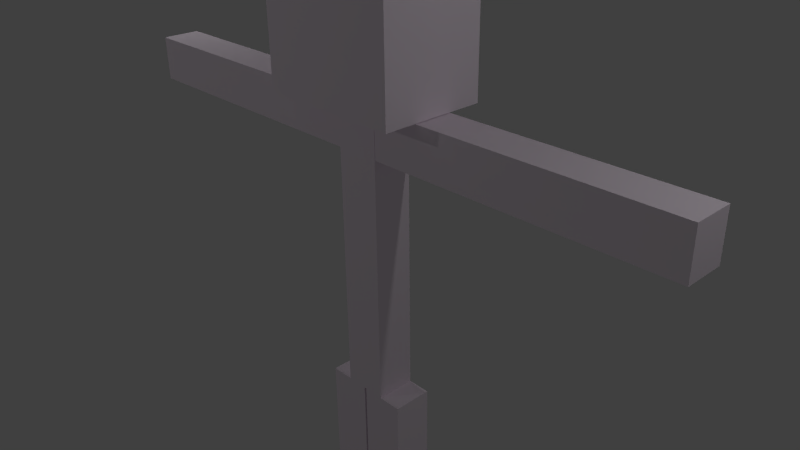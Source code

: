 # Source: P0_AlbertGuzmanEspadas.blend  (saved by Blender 2.75.0; exported with 4.5.12 LTS)
import bpy
from mathutils import Matrix  # noqa: F401  (used for matrix-valued properties, if any)

bpy.ops.wm.read_factory_settings(use_empty=True)
scene = bpy.context.scene
scene.name = 'Scene'

# ---- collections
col_collection_1 = bpy.data.collections.new('Collection 1'); scene.collection.children.link(col_collection_1)

# ---- materials (node trees are filled in below, after node groups)
mat_material_001 = bpy.data.materials.new('Material.001')
mat_material_001.alpha_threshold = 0.0
mat_material_001.use_transparent_shadow = False
mat_material_001.diffuse_color = (1.0, 0.8941, 0.9933, 1.0)
mat_material_001.roughness = 0.5
mat_material_001.specular_intensity = 0.0

# ---- material node trees

# ---- world
world_world = bpy.data.worlds.new('World'); scene.world = world_world
world_world.color = (0.05088, 0.05088, 0.05088)
world_world.use_sun_shadow = False
world_world.sun_shadow_jitter_overblur = 0.0
world_world.cycles.sampling_method = 'MANUAL'
world_world.cycles.sample_map_resolution = 256

# ---- cameras
cam_camera = bpy.data.cameras.new('Camera')
cam_camera.clip_end = 100.0
cam_camera.lens = 35.0
cam_camera.sensor_width = 32.0
cam_camera.sensor_height = 18.0
cam_camera.ortho_scale = 7.314
cam_camera.dof.focus_distance = 0.0
cam_camera.dof.aperture_fstop = 128.0

# ---- lights
light_lamp = bpy.data.lights.new('Lamp', 'POINT')
light_lamp.transmission_factor = 0.0
light_lamp.cutoff_distance = 30.0
light_lamp.energy = 100.0
light_lamp.shadow_buffer_clip_start = 1.001
light_lamp.shadow_soft_size = 0.1
light_lamp.shadow_maximum_resolution = 0.006
light_lamp.use_absolute_resolution = True
light_lamp.cycles.use_multiple_importance_sampling = False
light_lamp_001 = bpy.data.lights.new('Lamp.001', 'POINT')
light_lamp_001.transmission_factor = 0.0
light_lamp_001.cutoff_distance = 30.0
light_lamp_001.energy = 100.0
light_lamp_001.shadow_buffer_clip_start = 1.001
light_lamp_001.shadow_soft_size = 0.1
light_lamp_001.shadow_maximum_resolution = 0.006
light_lamp_001.use_absolute_resolution = True
light_lamp_001.cycles.use_multiple_importance_sampling = False
light_lamp_002 = bpy.data.lights.new('Lamp.002', 'POINT')
light_lamp_002.transmission_factor = 0.0
light_lamp_002.cutoff_distance = 30.0
light_lamp_002.energy = 100.0
light_lamp_002.shadow_buffer_clip_start = 1.001
light_lamp_002.shadow_soft_size = 0.1
light_lamp_002.shadow_maximum_resolution = 0.006
light_lamp_002.use_absolute_resolution = True
light_lamp_002.cycles.use_multiple_importance_sampling = False
light_lamp_003 = bpy.data.lights.new('Lamp.003', 'POINT')
light_lamp_003.transmission_factor = 0.0
light_lamp_003.cutoff_distance = 30.0
light_lamp_003.energy = 100.0
light_lamp_003.shadow_buffer_clip_start = 1.001
light_lamp_003.shadow_soft_size = 0.1
light_lamp_003.shadow_maximum_resolution = 0.006
light_lamp_003.use_absolute_resolution = True
light_lamp_003.cycles.use_multiple_importance_sampling = False
light_lamp_004 = bpy.data.lights.new('Lamp.004', 'POINT')
light_lamp_004.transmission_factor = 0.0
light_lamp_004.cutoff_distance = 30.0
light_lamp_004.energy = 100.0
light_lamp_004.shadow_buffer_clip_start = 1.001
light_lamp_004.shadow_soft_size = 0.1
light_lamp_004.shadow_maximum_resolution = 0.006
light_lamp_004.use_absolute_resolution = True
light_lamp_004.cycles.use_multiple_importance_sampling = False

# ---- meshes
me_cube_002 = bpy.data.meshes.new('Cube.002')
me_cube_002.from_pydata([(-1.0, -0.7134, 2.045), (-1.0, -0.7134, 4.045), (-1.0, 0.7159, 2.045), (-1.0, 0.7159, 4.045), (1.0, -0.7134, 2.045), (1.0, -0.7134, 4.045), (1.0, 0.7159, 2.045), (1.0, 0.7159, 4.045), (-0.3108, -0.2739, -2.006), (-0.3108, -0.2739, 2.039), (-0.3108, 0.2764, -2.006), (-0.3108, 0.2764, 2.039), (0.3108, -0.2739, -2.006), (0.3108, -0.2739, 2.039), (0.3108, 0.2764, -2.006), (0.3108, 0.2764, 2.039), (0.01868, -0.2739, -6.051), (0.01868, -0.2739, -2.006), (0.01868, 0.2764, -6.051), (0.01868, 0.2764, -2.006), (0.6403, -0.2739, -6.051), (0.6403, -0.2739, -2.006), (0.6403, 0.2764, -6.051), (0.6403, 0.2764, -2.006), (-0.6369, -0.2739, -6.051), (-0.6369, -0.2739, -2.006), (-0.6369, 0.2764, -6.051), (-0.6369, 0.2764, -2.006), (-0.01524, -0.2739, -6.051), (-0.01524, -0.2739, -2.006), (-0.01524, 0.2764, -6.051), (-0.01524, 0.2764, -2.006), (0.3086, -0.2667, 2.035), (4.353, -0.2667, 2.035), (0.3086, 0.2693, 2.035), (4.353, 0.2693, 2.035), (0.3086, -0.2667, 1.414), (4.353, -0.2667, 1.414), (0.3086, 0.2693, 1.414), (4.353, 0.2693, 1.414), (-4.317, -0.2667, 2.035), (-0.2729, -0.2667, 2.035), (-4.317, 0.2693, 2.035), (-0.2729, 0.2693, 2.035), (-4.317, -0.2667, 1.414), (-0.2729, -0.2667, 1.414), (-4.317, 0.2693, 1.414), (-0.2729, 0.2693, 1.414)], [], [(1, 3, 2, 0), (3, 7, 6, 2), (7, 5, 4, 6), (5, 1, 0, 4), (0, 2, 6, 4), (5, 7, 3, 1), (9, 11, 10, 8), (11, 15, 14, 10), (15, 13, 12, 14), (13, 9, 8, 12), (8, 10, 14, 12), (13, 15, 11, 9), (17, 19, 18, 16), (19, 23, 22, 18), (23, 21, 20, 22), (21, 17, 16, 20), (16, 18, 22, 20), (21, 23, 19, 17), (25, 27, 26, 24), (27, 31, 30, 26), (31, 29, 28, 30), (29, 25, 24, 28), (24, 26, 30, 28), (29, 31, 27, 25), (33, 35, 34, 32), (35, 39, 38, 34), (39, 37, 36, 38), (37, 33, 32, 36), (32, 34, 38, 36), (37, 39, 35, 33), (41, 43, 42, 40), (43, 47, 46, 42), (47, 45, 44, 46), (45, 41, 40, 44), (40, 42, 46, 44), (45, 47, 43, 41)])
_uv = me_cube_002.uv_layers.new(name='UVMap')
_uv.uv.foreach_set('vector', [0.2213, 0.0, 0.3794, 0.0, 0.3794, 0.2296, 0.2213, 0.2296, 0.0, 0.2296, 0.0, 3.421e-08, 0.2213, 0.0, 0.2213, 0.2296, 0.3794, 0.4592, 0.2213, 0.4592, 0.2213, 0.2296, 0.3794, 0.2296, 0.0, 0.2296, 0.2213, 0.2296, 0.2213, 0.4592, 1.978e-08, 0.4592, 0.5375, 0.2296, 0.3794, 0.2296, 0.3794, 4.106e-08, 0.5375, 0.0, 0.3794, 0.2296, 0.5375, 0.2296, 0.5375, 0.4592, 0.3794, 0.4592, 0.4197, 0.4592, 0.4806, 0.4592, 0.4806, 0.9235, 0.4197, 0.9235, 0.2213, 0.4592, 0.29, 0.4592, 0.29, 0.9235, 0.2213, 0.9235, 0.6751, 0.9286, 0.6142, 0.9286, 0.6142, 0.4643, 0.6751, 0.4643, 0.1376, 0.4592, 0.2063, 0.4592, 0.2063, 0.9235, 0.1376, 0.9235, 0.1376, 0.9235, 0.1984, 0.9235, 0.1984, 0.9949, 0.1376, 0.9949, 0.06088, 0.9949, 1.319e-08, 0.9949, 0.0, 0.9235, 0.06088, 0.9235, 0.3588, 0.4592, 0.4197, 0.4592, 0.4197, 0.9235, 0.3588, 0.9235, 0.06878, 0.4592, 0.1376, 0.4592, 0.1376, 0.9235, 0.06878, 0.9235, 0.736, 0.9286, 0.6751, 0.9286, 0.6751, 0.4643, 0.736, 0.4643, 0.8126, 0.0, 0.8814, 0.0, 0.8814, 0.4643, 0.8126, 0.4643, 0.3202, 0.9949, 0.2593, 0.9949, 0.2593, 0.9235, 0.3202, 0.9235, 0.4197, 0.9235, 0.4806, 0.9235, 0.4806, 0.9949, 0.4197, 0.9949, 0.5375, 0.4643, 0.5984, 0.4643, 0.5984, 0.9286, 0.5375, 0.9286, 0.29, 0.4592, 0.3588, 0.4592, 0.3588, 0.9235, 0.29, 0.9235, 0.8047, 0.9286, 0.7439, 0.9286, 0.7439, 0.4643, 0.8047, 0.4643, 0.0, 0.4592, 0.06878, 0.4592, 0.06878, 0.9235, 3.915e-08, 0.9235, 0.2593, 0.9949, 0.1984, 0.9949, 0.1984, 0.9235, 0.2593, 0.9235, 0.07667, 0.9235, 0.1376, 0.9235, 0.1376, 0.9949, 0.07667, 0.9949, 0.9407, 0.0, 1.0, 0.0, 1.0, 0.4643, 0.9407, 0.4643, 0.6751, 0.0, 0.7439, 0.0, 0.7439, 0.4643, 0.6751, 0.4643, 0.8221, 0.4643, 0.8814, 0.4643, 0.8814, 0.9286, 0.8221, 0.9286, 0.7439, 0.0, 0.8126, 0.0, 0.8126, 0.4643, 0.7439, 0.4643, 0.5984, 0.9286, 0.6577, 0.9286, 0.6577, 1.0, 0.5984, 1.0, 0.6577, 0.9286, 0.717, 0.9286, 0.717, 1.0, 0.6577, 1.0, 0.8814, 6.843e-09, 0.9407, 0.0, 0.9407, 0.4643, 0.8814, 0.4643, 0.5375, 1.026e-08, 0.6063, 0.0, 0.6063, 0.4643, 0.5375, 0.4643, 0.8814, 0.4643, 0.9407, 0.4643, 0.9407, 0.9286, 0.8814, 0.9286, 0.6063, 1.026e-08, 0.6751, 0.0, 0.6751, 0.4643, 0.6063, 0.4643, 0.3604, 0.9235, 0.4197, 0.9235, 0.4197, 0.9949, 0.3604, 0.9949, 0.5968, 1.0, 0.5375, 1.0, 0.5375, 0.9286, 0.5968, 0.9286])
me_cube_002.materials.append(mat_material_001)
me_cube_002.use_remesh_preserve_volume = False
me_cube_002.use_remesh_preserve_attributes = False
me_cube_002.use_mirror_vertex_groups = False
me_cube_002.update()
arm_ossos = bpy.data.armatures.new('ossos')  # bones are not reproduced

# ---- objects
ob_armature = bpy.data.objects.new('Armature', arm_ossos)
ob_pierna1 = bpy.data.objects.new('pierna1', me_cube_002)
ob_lamp = bpy.data.objects.new('Lamp', light_lamp)
ob_camera = bpy.data.objects.new('Camera', cam_camera)
ob_lamp_001 = bpy.data.objects.new('Lamp.001', light_lamp_001)
ob_lamp_002 = bpy.data.objects.new('Lamp.002', light_lamp_002)
ob_lamp_003 = bpy.data.objects.new('Lamp.003', light_lamp_003)
ob_lamp_004 = bpy.data.objects.new('Lamp.004', light_lamp_004)

# ---- transforms, parenting, visibility, modifiers, constraints
ob_armature.location = (0.05902, -0.2782, -1.923)
ob_armature.scale = (0.336, 1.0, 0.5029)
ob_armature.hide_viewport = True
ob_armature.lineart.crease_threshold = 0.0
ob_pierna1.parent = ob_armature
ob_pierna1.matrix_parent_inverse = Matrix(((2.976, 0.0, 0.0, 0.02048), (0.0, 1.0, 0.0, 0.2782), (0.0, 0.0, 1.988, 3.954), (0.0, 0.0, 0.0, 1.0)))
ob_pierna1.location = (0.0, 0.0, 0.0)
ob_pierna1.lineart.crease_threshold = 0.0
_vg = ob_pierna1.vertex_groups.new(name='cintura')
for _i, _w in zip([8, 10, 11, 12, 14, 25, 27, 29, 31], [0.8745, 0.8417, 0.005153, 0.03744, 0.4083, 0.06829, 0.05983, 0.8797, 0.2174]): _vg.add([_i], _w, 'REPLACE')
_vg = ob_pierna1.vertex_groups.new(name='tronc')
_vg = ob_pierna1.vertex_groups.new(name='cap')
for _i, _w in zip([0, 1, 2, 3, 4, 5, 6, 7, 9, 11, 13, 15], [0.1009, 0.9068, 0.4041, 0.896, 0.1078, 0.8857, 0.4072, 0.8989, 0.9025, 0.637, 0.125, 0.3571]): _vg.add([_i], _w, 'REPLACE')
_vg = ob_pierna1.vertex_groups.new(name='braç1')
for _i, _w in zip([0, 2, 3, 4, 5, 6, 7, 9, 11, 13, 15, 32, 33, 34, 35, 36, 37, 38, 39], [0.0658, 0.1567, 0.01233, 0.8192, 0.09449, 0.4307, 0.07048, 0.09068, 0.3233, 0.8663, 0.6027, 1.0, 1.0, 1.0, 1.0, 1.0, 1.0, 1.0, 1.0]): _vg.add([_i], _w, 'REPLACE')
_vg = ob_pierna1.vertex_groups.new(name='braç2')
for _i, _w in zip([0, 1, 2, 3, 4, 6, 7, 40, 41, 42, 43, 44, 45, 46, 47], [0.8333, 0.07658, 0.4392, 0.07287, 0.073, 0.1621, 0.01117, 1.0, 1.0, 1.0, 1.0, 1.0, 1.0, 1.0, 1.0]): _vg.add([_i], _w, 'REPLACE')
_vg = ob_pierna1.vertex_groups.new(name='cama2')
for _i, _w in zip([24, 25, 26, 27, 28, 29, 30, 31], [0.9987, 0.9317, 0.9985, 0.9402, 0.9952, 0.1203, 0.9968, 0.7826]): _vg.add([_i], _w, 'REPLACE')
_vg = ob_pierna1.vertex_groups.new(name='cintura.001')
for _i, _w in zip([8, 10, 12, 14, 16, 17, 18, 19, 20, 21, 22, 23], [0.1194, 0.144, 0.9539, 0.5667, 1.0, 1.0, 1.0, 1.0, 1.0, 1.0, 1.0, 1.0]): _vg.add([_i], _w, 'REPLACE')
_m = ob_pierna1.modifiers.new('Armature', 'ARMATURE')
_m.object = ob_armature
ob_lamp.location = (5.946, 1.005, 5.904)
ob_lamp.rotation_euler = (0.6503, 0.05522, 1.866)
ob_lamp.lock_rotations_4d = False
ob_lamp.empty_display_type = 'ARROWS'
ob_lamp.color = (0.0, 0.0, 0.0, 0.0)
ob_lamp.lineart.crease_threshold = 0.0
ob_camera.location = (7.481, -6.508, 5.344)
ob_camera.rotation_euler = (1.109, 0.01082, 0.8149)
ob_camera.lock_rotations_4d = False
ob_camera.empty_display_type = 'ARROWS'
ob_camera.color = (0.0, 0.0, 0.0, 0.0)
ob_camera.display_type = 'WIRE'
ob_camera.lineart.crease_threshold = 0.0
ob_lamp_001.location = (-5.936, 1.005, 5.904)
ob_lamp_001.rotation_euler = (0.6503, 0.05522, 1.866)
ob_lamp_001.lock_rotations_4d = False
ob_lamp_001.empty_display_type = 'ARROWS'
ob_lamp_001.color = (0.0, 0.0, 0.0, 0.0)
ob_lamp_001.lineart.crease_threshold = 0.0
ob_lamp_002.location = (0.0, 0.0, 0.0)
ob_lamp_002.lock_rotations_4d = False
ob_lamp_002.empty_display_type = 'ARROWS'
ob_lamp_002.color = (0.0, 0.0, 0.0, 0.0)
ob_lamp_002.lineart.crease_threshold = 0.0
ob_lamp_003.location = (5.946, 17.68, 5.904)
ob_lamp_003.rotation_euler = (0.6503, 0.05522, 1.866)
ob_lamp_003.lock_rotations_4d = False
ob_lamp_003.empty_display_type = 'ARROWS'
ob_lamp_003.color = (0.0, 0.0, 0.0, 0.0)
ob_lamp_003.lineart.crease_threshold = 0.0
ob_lamp_004.location = (-5.936, -9.971, 5.904)
ob_lamp_004.rotation_euler = (0.6503, 0.05522, 1.866)
ob_lamp_004.lock_rotations_4d = False
ob_lamp_004.empty_display_type = 'ARROWS'
ob_lamp_004.color = (0.0, 0.0, 0.0, 0.0)
ob_lamp_004.lineart.crease_threshold = 0.0

# ---- collection membership
col_collection_1.objects.link(ob_armature)
col_collection_1.objects.link(ob_pierna1)
col_collection_1.objects.link(ob_lamp)
col_collection_1.objects.link(ob_camera)
col_collection_1.objects.link(ob_lamp_001)
col_collection_1.objects.link(ob_lamp_002)
col_collection_1.objects.link(ob_lamp_003)
col_collection_1.objects.link(ob_lamp_004)

# ---- scene / render settings (as saved in the file)
scene.camera = ob_camera
scene.frame_start = 0; scene.frame_end = 50; scene.frame_set(0)
scene.render.engine = 'BLENDER_EEVEE_NEXT'
scene.render.resolution_percentage = 50
scene.render.dither_intensity = 0.0
scene.cycles.use_denoising = False
scene.cycles.samples = 10
scene.cycles.sampling_pattern = 'TABULATED_SOBOL'
scene.cycles.light_sampling_threshold = 0.0
scene.cycles.use_adaptive_sampling = False
scene.cycles.use_light_tree = False
scene.cycles.blur_glossy = 0.0
scene.cycles.pixel_filter_type = 'GAUSSIAN'
scene.cycles.sample_clamp_indirect = 0.0
scene.view_settings.view_transform = 'Standard'
bpy.context.view_layer.update()
